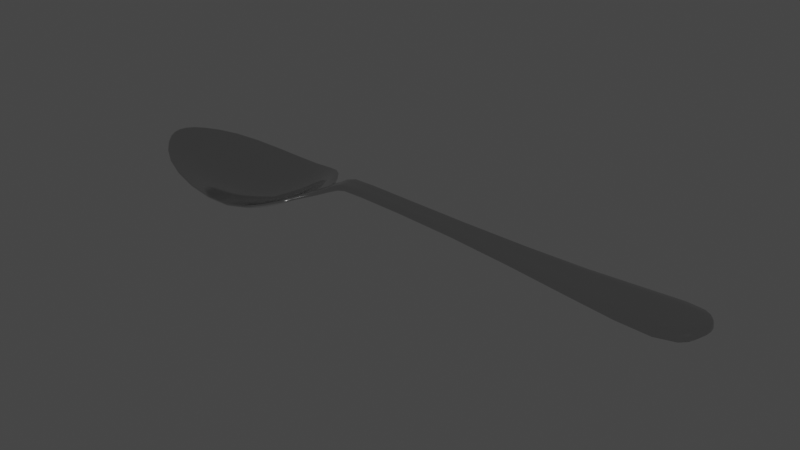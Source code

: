 # Source: spoon.blend  (saved by Blender 5.0.119; exported with 4.5.12 LTS)
import bpy
from mathutils import Matrix  # noqa: F401  (used for matrix-valued properties, if any)

bpy.ops.wm.read_factory_settings(use_empty=True)
scene = bpy.context.scene
scene.name = 'Scene'

# ---- collections
col_collection = bpy.data.collections.new('Collection'); scene.collection.children.link(col_collection)

# ---- materials (node trees are filled in below, after node groups)
mat_silverware_matmain = bpy.data.materials.new('Silverware_MatMain')
mat_silverware_matmain.alpha_threshold = 0.0
mat_silverware_matmain.use_backface_culling_lightprobe_volume = False
mat_silverware_matmain.use_transparent_shadow = False
mat_silverware_matmain.roughness = 0.5
mat_silverware_matmain.line_color = (0.0, 0.0, 0.0, 1.0)

# ---- node groups
ng_auto_smooth = bpy.data.node_groups.new('Auto Smooth', 'GeometryNodeTree')
_s = ng_auto_smooth.interface.new_socket(name='Geometry', in_out='OUTPUT', socket_type='NodeSocketGeometry')
_s = ng_auto_smooth.interface.new_socket(name='Geometry', in_out='INPUT', socket_type='NodeSocketGeometry')
_s = ng_auto_smooth.interface.new_socket(name='Angle', in_out='INPUT', socket_type='NodeSocketFloat')
_s.subtype = 'ANGLE'
_s.min_value = 0.0
_s.max_value = 3.142
ng_auto_smooth.is_modifier = True
_N = ng_auto_smooth.nodes; _L = ng_auto_smooth.links
n0 = _N.new('NodeGroupOutput'); n0.name = 'Group Output'; n0.location = (480, -100)
n1 = _N.new('NodeGroupInput'); n1.name = 'Group Input'; n1.location = (-420, -300)
n2 = _N.new('NodeGroupInput'); n2.name = 'Group Input.001'; n2.location = (-60, -100)
n3 = _N.new('GeometryNodeSetShadeSmooth'); n3.name = 'Set Shade Smooth'; n3.location = (120, -100)
n3.domain = 'EDGE'
n4 = _N.new('GeometryNodeSetShadeSmooth'); n4.name = 'Set Shade Smooth.001'; n4.location = (300, -100)
n5 = _N.new('GeometryNodeInputMeshEdgeAngle'); n5.name = 'Edge Angle'; n5.location = (-420, -220)
n6 = _N.new('GeometryNodeInputEdgeSmooth'); n6.name = 'Is Edge Smooth'; n6.location = (-60, -160)
n7 = _N.new('GeometryNodeInputShadeSmooth'); n7.name = 'Is Face Smooth'; n7.location = (-240, -340)
n8 = _N.new('FunctionNodeBooleanMath'); n8.name = 'Boolean Math'; n8.location = (-60, -220)
n9 = _N.new('FunctionNodeCompare'); n9.name = 'Compare'; n9.location = (-240, -180)
n9.operation = 'LESS_EQUAL'
_L.new(n5.outputs[0], n9.inputs[0])
_L.new(n4.outputs[0], n0.inputs[0])
_L.new(n1.outputs[1], n9.inputs[1])
_L.new(n9.outputs[0], n8.inputs[0])
_L.new(n7.outputs[0], n8.inputs[1])
_L.new(n2.outputs[0], n3.inputs[0])
_L.new(n6.outputs[0], n3.inputs[1])
_L.new(n3.outputs[0], n4.inputs[0])
_L.new(n8.outputs[0], n3.inputs[2])
n0.is_active_output = True

# ---- material node trees
mat_silverware_matmain.use_nodes = True; mat_silverware_matmain.node_tree.nodes.clear()
_N = mat_silverware_matmain.node_tree.nodes; _L = mat_silverware_matmain.node_tree.links
n0 = _N.new('ShaderNodeOutputMaterial'); n0.name = 'Material Output'; n0.location = (300, 300)
n1 = _N.new('ShaderNodeBsdfPrincipled'); n1.name = 'Principled BSDF'; n1.location = (10, 300)
n1.distribution = 'GGX'
n1.subsurface_method = 'RANDOM_WALK_SKIN'
n1.inputs[0].default_value = (0.6, 0.6, 0.6, 1.0)
n1.inputs[1].default_value = 1.0
n1.inputs[2].default_value = 0.08
n1.inputs[3].default_value = 1.45
n1.inputs[27].default_value = (0.0, 0.0, 0.0, 1.0)
n1.inputs[28].default_value = 1.0
_L.new(n1.outputs[0], n0.inputs[0])
n0.is_active_output = True

# ---- world
world_world = bpy.data.worlds.new('World'); scene.world = world_world
world_world.use_nodes = True; world_world.node_tree.nodes.clear()
_N = world_world.node_tree.nodes; _L = world_world.node_tree.links
n0 = _N.new('ShaderNodeOutputWorld'); n0.name = 'World Output'; n0.location = (300, 300)
n1 = _N.new('ShaderNodeBackground'); n1.name = 'Background'; n1.location = (10, 300)
n1.inputs[0].default_value = (0.05088, 0.05088, 0.05088, 1.0)
_L.new(n1.outputs[0], n0.inputs[0])
n0.is_active_output = True
world_world.color = (0.05088, 0.05088, 0.05088)
world_world.use_sun_shadow = False
world_world.sun_shadow_jitter_overblur = 0.0

# ---- meshes
me_spoon = bpy.data.meshes.new('Spoon')
me_spoon.from_pydata([(-0.484, -0.2428, -0.001902), (2.536, -0.1295, 0.05491), (-0.484, 0.2428, -0.001902), (2.536, 0.1295, 0.05491), (-0.8855, -0.4869, -0.1096), (-0.8855, 0.4869, -0.1096), (-1.331, -0.465, -0.06938), (-1.331, 0.465, -0.06938), (-1.896, -0.1697, 0.04882), (-1.896, 0.1697, 0.04882), (-0.3887, -0.0614, 0.01582), (-0.3887, 0.0614, 0.01582), (2.425, -0.2559, 0.03596), (2.425, 0.2559, 0.03596), (-0.4857, 0.08078, -0.002557), (-0.4857, -0.08078, -0.002557), (2.585, -0.04318, 0.06775), (2.585, 0.04318, 0.06775), (-0.8888, 0.1635, -0.2468), (-0.8888, -0.1635, -0.2468), (-1.35, 0.1565, -0.2033), (-1.35, -0.1565, -0.2033), (-1.962, 0.05641, 0.07031), (-1.962, -0.05641, 0.07031), (-0.3887, -0.02047, 0.01059), (-0.3887, 0.02047, 0.01059), (2.425, -0.0853, 0.03073), (2.425, 0.0853, 0.03073), (1.768, 0.1598, 0.04155), (1.768, -0.1598, 0.04155), (1.768, -0.05326, 0.03632), (1.768, 0.05326, 0.03632), (-0.1963, 0.0734, 0.1415), (-0.1963, -0.02447, 0.1362), (-0.1963, 0.02447, 0.1362), (-0.1963, -0.0734, 0.1415), (-0.6261, 0.4065, -0.02797), (-0.6261, -0.4065, -0.02797), (-0.6082, -0.1359, -0.09915), (-0.6082, 0.1359, -0.09915), (-1.694, 0.355, 0.004133), (-1.694, -0.355, 0.004133), (-1.753, -0.1196, -0.07245), (-1.753, 0.1196, -0.07245), (0.7859, -0.07551, 0.108), (0.7859, 0.07551, 0.108), (0.7859, -0.02517, 0.1028), (0.7859, 0.02517, 0.1028), (-0.4755, -0.2444, -0.02431), (2.55, -0.1315, -0.005323), (-0.4755, 0.2444, -0.02431), (2.55, 0.1315, -0.005323), (-0.8801, -0.4934, -0.1318), (-0.8801, 0.4934, -0.1318), (-1.336, -0.4724, -0.0914), (-1.336, 0.4724, -0.0914), (-1.911, -0.176, 0.03125), (-1.911, 0.176, 0.03125), (-0.377, -0.0614, -0.0113), (-0.377, 0.0614, -0.0113), (2.429, -0.2565, -0.02878), (2.429, 0.2565, -0.02878), (-0.4788, 0.08113, -0.02557), (-0.4788, -0.08113, -0.02557), (2.598, -0.0438, 0.009209), (2.598, 0.0438, 0.009209), (-0.8827, 0.1669, -0.2697), (-0.8827, -0.1669, -0.2697), (-1.355, 0.1603, -0.2265), (-1.355, -0.1603, -0.2265), (-1.977, 0.05837, 0.05163), (-1.977, -0.05837, 0.05163), (-0.3744, -0.02047, -0.01035), (-0.3744, 0.02047, -0.01035), (2.431, -0.0859, -0.02857), (2.431, 0.0859, -0.02857), (1.766, 0.1598, -0.01364), (1.766, -0.1598, -0.01364), (1.766, -0.05326, -0.01363), (1.766, 0.05326, -0.01363), (-0.1836, 0.0734, 0.08788), (-0.1833, -0.02447, 0.08797), (-0.1833, 0.02447, 0.08797), (-0.1836, -0.0734, 0.08788), (-0.6152, 0.4105, -0.04889), (-0.6152, -0.4105, -0.04889), (-0.5969, -0.1377, -0.1202), (-0.5969, 0.1377, -0.1202), (-1.703, 0.362, -0.01646), (-1.703, -0.362, -0.01646), (-1.763, -0.1232, -0.09353), (-1.763, 0.1232, -0.09353), (0.7826, -0.07551, 0.0529), (0.7826, 0.07551, 0.0529), (0.7826, -0.02517, 0.0529), (0.7826, 0.02517, 0.0529), (-0.1282, 0.07355, 0.1508), (-0.1282, -0.02452, 0.1456), (-0.1282, 0.02452, 0.1456), (-0.1282, -0.07355, 0.1508), (-0.1165, 0.07355, 0.09711), (-0.1162, -0.02452, 0.09719), (-0.1162, 0.02452, 0.09719), (-0.1165, -0.07355, 0.09711), (-0.4797, -0.2436, -0.01311), (2.543, -0.1305, 0.02218), (-0.4797, 0.2436, -0.01311), (2.543, 0.1305, 0.02218), (-0.8828, -0.4902, -0.1207), (-0.8828, 0.4902, -0.1207), (-1.333, -0.4687, -0.08039), (-1.333, 0.4687, -0.08039), (-1.903, -0.1728, 0.04004), (-1.903, 0.1728, 0.04004), (-0.3829, -0.0614, -0.0003548), (-0.3829, 0.0614, -0.0003549), (2.427, -0.2562, 0.0009736), (2.427, 0.2562, 0.0009736), (2.592, -0.04349, 0.03587), (2.592, 0.04349, 0.03587), (-1.969, 0.05739, 0.06097), (-1.969, -0.05739, 0.06097), (1.767, 0.1598, 0.01134), (1.767, -0.1598, 0.01134), (-0.19, 0.0734, 0.1121), (-0.19, -0.0734, 0.1121), (-0.6207, 0.4085, -0.03843), (-0.6207, -0.4085, -0.03843), (-1.698, 0.3585, -0.006164), (-1.698, -0.3585, -0.006164), (0.7842, -0.07551, 0.07784), (0.7842, 0.07551, 0.07784), (-0.1224, -0.07355, 0.1213), (-0.1224, 0.07355, 0.1213)], [], [(27, 17, 3, 13), (39, 36, 5, 18), (18, 5, 7, 20), (43, 40, 9, 22), (14, 25, 11, 2), (31, 27, 13, 28), (29, 12, 26, 30), (30, 26, 27, 31), (0, 10, 24, 15), (15, 24, 25, 14), (41, 42, 23, 8), (42, 43, 22, 23), (4, 19, 21, 6), (19, 18, 20, 21), (37, 38, 19, 4), (38, 39, 18, 19), (12, 1, 16, 26), (26, 16, 17, 27), (46, 30, 31, 47), (44, 29, 30, 46), (47, 31, 28, 45), (25, 34, 32, 11), (10, 35, 33, 24), (24, 33, 34, 25), (15, 14, 39, 38), (0, 15, 38, 37), (14, 2, 36, 39), (21, 20, 43, 42), (6, 21, 42, 41), (20, 7, 40, 43), (98, 47, 45, 96), (99, 44, 46, 97), (97, 46, 47, 98), (75, 61, 51, 65), (87, 66, 53, 84), (66, 68, 55, 53), (91, 70, 57, 88), (62, 50, 59, 73), (79, 76, 61, 75), (77, 78, 74, 60), (78, 79, 75, 74), (48, 63, 72, 58), (63, 62, 73, 72), (89, 56, 71, 90), (90, 71, 70, 91), (52, 54, 69, 67), (67, 69, 68, 66), (85, 52, 67, 86), (86, 67, 66, 87), (60, 74, 64, 49), (74, 75, 65, 64), (94, 95, 79, 78), (92, 94, 78, 77), (95, 93, 76, 79), (73, 59, 80, 82), (58, 72, 81, 83), (72, 73, 82, 81), (63, 86, 87, 62), (48, 85, 86, 63), (62, 87, 84, 50), (69, 90, 91, 68), (54, 89, 90, 69), (68, 91, 88, 55), (102, 100, 93, 95), (103, 101, 94, 92), (101, 102, 95, 94), (105, 116, 60, 49), (107, 119, 65, 51), (106, 115, 59, 50), (109, 126, 84, 53), (104, 127, 85, 48), (111, 109, 53, 55), (108, 110, 54, 52), (112, 121, 71, 56), (113, 128, 88, 57), (110, 129, 89, 54), (114, 104, 48, 58), (115, 124, 80, 59), (116, 123, 77, 60), (117, 107, 51, 61), (118, 105, 49, 64), (119, 118, 64, 65), (120, 113, 57, 70), (121, 120, 70, 71), (122, 117, 61, 76), (123, 130, 92, 77), (133, 131, 93, 100), (125, 114, 58, 83), (126, 106, 50, 84), (127, 108, 52, 85), (128, 111, 55, 88), (129, 112, 56, 89), (132, 125, 83, 103), (131, 122, 76, 93), (130, 132, 103, 92), (124, 133, 100, 80), (81, 82, 102, 101), (83, 81, 101, 103), (82, 80, 100, 102), (33, 97, 98, 34), (35, 99, 97, 33), (34, 98, 96, 32), (32, 96, 133, 124), (44, 99, 132, 130), (45, 28, 122, 131), (99, 35, 125, 132), (41, 8, 112, 129), (40, 7, 111, 128), (37, 4, 108, 127), (36, 2, 106, 126), (35, 10, 114, 125), (96, 45, 131, 133), (29, 44, 130, 123), (28, 13, 117, 122), (23, 22, 120, 121), (22, 9, 113, 120), (17, 16, 118, 119), (16, 1, 105, 118), (13, 3, 107, 117), (12, 29, 123, 116), (11, 32, 124, 115), (10, 0, 104, 114), (6, 41, 129, 110), (9, 40, 128, 113), (8, 23, 121, 112), (4, 6, 110, 108), (7, 5, 109, 111), (0, 37, 127, 104), (5, 36, 126, 109), (2, 11, 115, 106), (3, 17, 119, 107), (1, 12, 116, 105)])
me_spoon.polygons.foreach_set('use_smooth', [True] * 132)
_uv = me_spoon.uv_layers.new(name='UVMap')
_uv.uv.foreach_set('vector', [0.6048, 0.6235, 0.6093, 0.6452, 0.5974, 0.6384, 0.5845, 0.6217, 0.6239, 0.1785, 0.5894, 0.1734, 0.5787, 0.1378, 0.6247, 0.1376, 0.6247, 0.1376, 0.5787, 0.1378, 0.5863, 0.07769, 0.6291, 0.0819, 0.6368, 0.03179, 0.6059, 0.0326, 0.6313, 0.008212, 0.6461, 0.001675, 0.6273, 0.2027, 0.6358, 0.2218, 0.628, 0.221, 0.6053, 0.1956, 0.6135, 0.5372, 0.6048, 0.6235, 0.5845, 0.6217, 0.5987, 0.5365, 0.6432, 0.5391, 0.6472, 0.6253, 0.6269, 0.6248, 0.6284, 0.5381, 0.6284, 0.5381, 0.6269, 0.6248, 0.6048, 0.6235, 0.6135, 0.5372, 0.6767, 0.1995, 0.6511, 0.2226, 0.6433, 0.2226, 0.6536, 0.2038, 0.6536, 0.2038, 0.6433, 0.2226, 0.6358, 0.2218, 0.6273, 0.2027, 0.6961, 0.0385, 0.6654, 0.03383, 0.6597, 0.002671, 0.6738, 0.01105, 0.6654, 0.03383, 0.6368, 0.03179, 0.6461, 0.001675, 0.6597, 0.002671, 0.7099, 0.146, 0.6646, 0.1405, 0.6669, 0.08457, 0.7098, 0.08569, 0.6646, 0.1405, 0.6247, 0.1376, 0.6291, 0.0819, 0.6669, 0.08457, 0.6951, 0.1797, 0.6607, 0.1805, 0.6646, 0.1405, 0.7099, 0.146, 0.6607, 0.1805, 0.6239, 0.1785, 0.6247, 0.1376, 0.6646, 0.1405, 0.6472, 0.6253, 0.6326, 0.6402, 0.6205, 0.6457, 0.6269, 0.6248, 0.6269, 0.6248, 0.6205, 0.6457, 0.6093, 0.6452, 0.6048, 0.6235, 0.6327, 0.3974, 0.6284, 0.5381, 0.6135, 0.5372, 0.6256, 0.397, 0.64, 0.3978, 0.6432, 0.5391, 0.6284, 0.5381, 0.6327, 0.3974, 0.6256, 0.397, 0.6135, 0.5372, 0.5987, 0.5365, 0.6184, 0.3965, 0.6358, 0.2218, 0.6337, 0.2606, 0.6275, 0.2605, 0.628, 0.221, 0.6511, 0.2226, 0.6467, 0.2616, 0.6406, 0.261, 0.6433, 0.2226, 0.6433, 0.2226, 0.6406, 0.261, 0.6337, 0.2606, 0.6358, 0.2218, 0.6536, 0.2038, 0.6273, 0.2027, 0.6239, 0.1785, 0.6607, 0.1805, 0.6767, 0.1995, 0.6536, 0.2038, 0.6607, 0.1805, 0.6951, 0.1797, 0.6273, 0.2027, 0.6053, 0.1956, 0.5894, 0.1734, 0.6239, 0.1785, 0.6669, 0.08457, 0.6291, 0.0819, 0.6368, 0.03179, 0.6654, 0.03383, 0.7098, 0.08569, 0.6669, 0.08457, 0.6654, 0.03383, 0.6961, 0.0385, 0.6291, 0.0819, 0.5863, 0.07769, 0.6059, 0.0326, 0.6368, 0.03179, 0.6333, 0.2698, 0.6256, 0.397, 0.6184, 0.3965, 0.6265, 0.2692, 0.6468, 0.2704, 0.64, 0.3978, 0.6327, 0.3974, 0.64, 0.2702, 0.64, 0.2702, 0.6327, 0.3974, 0.6256, 0.397, 0.6333, 0.2698, 0.7652, 0.0302, 0.7422, 0.03105, 0.7578, 0.01146, 0.7711, 0.004461, 0.7532, 0.5264, 0.7521, 0.5633, 0.7144, 0.561, 0.7212, 0.5298, 0.7521, 0.5633, 0.7517, 0.6133, 0.7131, 0.6135, 0.7144, 0.561, 0.7552, 0.6587, 0.7621, 0.6874, 0.7479, 0.6805, 0.7267, 0.656, 0.7582, 0.5057, 0.7372, 0.5097, 0.7601, 0.4888, 0.7671, 0.4881, 0.7672, 0.1328, 0.7501, 0.1323, 0.7422, 0.03105, 0.7652, 0.0302, 0.8014, 0.1331, 0.7843, 0.1329, 0.7896, 0.03067, 0.8126, 0.03223, 0.7843, 0.1329, 0.7672, 0.1328, 0.7652, 0.0302, 0.7896, 0.03067, 0.803, 0.5111, 0.7819, 0.5064, 0.7741, 0.488, 0.781, 0.489, 0.7819, 0.5064, 0.7582, 0.5057, 0.7671, 0.4881, 0.7741, 0.488, 0.8101, 0.6563, 0.7889, 0.6802, 0.7753, 0.687, 0.782, 0.6587, 0.782, 0.6587, 0.7753, 0.687, 0.7621, 0.6874, 0.7552, 0.6587, 0.8243, 0.5622, 0.8243, 0.6144, 0.786, 0.6134, 0.787, 0.5632, 0.787, 0.5632, 0.786, 0.6134, 0.7517, 0.6133, 0.7521, 0.5633, 0.8184, 0.5313, 0.8243, 0.5622, 0.787, 0.5632, 0.7869, 0.5271, 0.7869, 0.5271, 0.787, 0.5632, 0.7521, 0.5633, 0.7532, 0.5264, 0.8126, 0.03223, 0.7896, 0.03067, 0.7841, 0.004795, 0.7975, 0.01211, 0.7896, 0.03067, 0.7652, 0.0302, 0.7711, 0.004461, 0.7841, 0.004795, 0.7775, 0.2921, 0.7693, 0.292, 0.7672, 0.1328, 0.7843, 0.1329, 0.7857, 0.2922, 0.7775, 0.2921, 0.7843, 0.1329, 0.8014, 0.1331, 0.7693, 0.292, 0.7611, 0.2919, 0.7501, 0.1323, 0.7672, 0.1328, 0.7671, 0.4881, 0.7601, 0.4888, 0.7589, 0.4512, 0.767, 0.4513, 0.781, 0.489, 0.7741, 0.488, 0.7752, 0.4515, 0.7834, 0.4516, 0.7741, 0.488, 0.7671, 0.4881, 0.767, 0.4513, 0.7752, 0.4515, 0.7819, 0.5064, 0.7869, 0.5271, 0.7532, 0.5264, 0.7582, 0.5057, 0.803, 0.5111, 0.8184, 0.5313, 0.7869, 0.5271, 0.7819, 0.5064, 0.7582, 0.5057, 0.7532, 0.5264, 0.7212, 0.5298, 0.7372, 0.5097, 0.786, 0.6134, 0.782, 0.6587, 0.7552, 0.6587, 0.7517, 0.6133, 0.8243, 0.6144, 0.8101, 0.6563, 0.782, 0.6587, 0.786, 0.6134, 0.7517, 0.6133, 0.7552, 0.6587, 0.7267, 0.656, 0.7131, 0.6135, 0.7672, 0.44, 0.7592, 0.4398, 0.7611, 0.2919, 0.7693, 0.292, 0.7834, 0.4402, 0.7753, 0.4401, 0.7775, 0.2921, 0.7857, 0.2922, 0.7753, 0.4401, 0.7672, 0.44, 0.7693, 0.292, 0.7775, 0.2921, 0.8005, 0.00833, 0.8175, 0.03074, 0.8126, 0.03223, 0.7975, 0.01211, 0.755, 0.007675, 0.7702, 0.0001933, 0.7711, 0.004461, 0.7578, 0.01146, 0.736, 0.5086, 0.7581, 0.4881, 0.7601, 0.4888, 0.7372, 0.5097, 0.713, 0.561, 0.7199, 0.5293, 0.7212, 0.5298, 0.7144, 0.561, 0.8043, 0.5101, 0.8197, 0.5308, 0.8184, 0.5313, 0.803, 0.5111, 0.7118, 0.6137, 0.713, 0.561, 0.7144, 0.561, 0.7131, 0.6135, 0.8257, 0.5622, 0.8257, 0.6146, 0.8243, 0.6144, 0.8243, 0.5622, 0.7899, 0.6813, 0.7757, 0.6885, 0.7753, 0.687, 0.7889, 0.6802, 0.7469, 0.6816, 0.7255, 0.6567, 0.7267, 0.656, 0.7479, 0.6805, 0.8257, 0.6146, 0.8113, 0.657, 0.8101, 0.6563, 0.8243, 0.6144, 0.7831, 0.4885, 0.8043, 0.5101, 0.803, 0.5111, 0.781, 0.489, 0.7581, 0.4881, 0.7548, 0.451, 0.7589, 0.4512, 0.7601, 0.4888, 0.8175, 0.03074, 0.8053, 0.1335, 0.8014, 0.1331, 0.8126, 0.03223, 0.7374, 0.02942, 0.755, 0.007675, 0.7578, 0.01146, 0.7422, 0.03105, 0.785, 0.0002317, 0.8005, 0.00833, 0.7975, 0.01211, 0.7841, 0.004795, 0.7702, 0.0001933, 0.785, 0.0002317, 0.7841, 0.004795, 0.7711, 0.004461, 0.7617, 0.689, 0.7469, 0.6816, 0.7479, 0.6805, 0.7621, 0.6874, 0.7757, 0.6885, 0.7617, 0.689, 0.7621, 0.6874, 0.7753, 0.687, 0.7462, 0.1326, 0.7374, 0.02942, 0.7422, 0.03105, 0.7501, 0.1323, 0.8053, 0.1335, 0.7897, 0.2924, 0.7857, 0.2922, 0.8014, 0.1331, 0.7553, 0.4405, 0.7571, 0.2919, 0.7611, 0.2919, 0.7592, 0.4398, 0.7875, 0.4515, 0.7831, 0.4885, 0.781, 0.489, 0.7834, 0.4516, 0.7199, 0.5293, 0.736, 0.5086, 0.7372, 0.5097, 0.7212, 0.5298, 0.8197, 0.5308, 0.8257, 0.5622, 0.8243, 0.5622, 0.8184, 0.5313, 0.7255, 0.6567, 0.7118, 0.6137, 0.7131, 0.6135, 0.7267, 0.656, 0.8113, 0.657, 0.7899, 0.6813, 0.7889, 0.6802, 0.8101, 0.6563, 0.7873, 0.4409, 0.7875, 0.4515, 0.7834, 0.4516, 0.7834, 0.4402, 0.7571, 0.2919, 0.7462, 0.1326, 0.7501, 0.1323, 0.7611, 0.2919, 0.7897, 0.2924, 0.7873, 0.4409, 0.7834, 0.4402, 0.7857, 0.2922, 0.7548, 0.451, 0.7553, 0.4405, 0.7592, 0.4398, 0.7589, 0.4512, 0.7752, 0.4515, 0.767, 0.4513, 0.7672, 0.44, 0.7753, 0.4401, 0.7834, 0.4516, 0.7752, 0.4515, 0.7753, 0.4401, 0.7834, 0.4402, 0.767, 0.4513, 0.7589, 0.4512, 0.7592, 0.4398, 0.7672, 0.44, 0.6406, 0.261, 0.64, 0.2702, 0.6333, 0.2698, 0.6337, 0.2606, 0.6467, 0.2616, 0.6468, 0.2704, 0.64, 0.2702, 0.6406, 0.261, 0.6337, 0.2606, 0.6333, 0.2698, 0.6265, 0.2692, 0.6275, 0.2605, 0.6275, 0.2605, 0.6265, 0.2692, 0.6232, 0.2696, 0.6242, 0.26, 0.64, 0.3978, 0.6468, 0.2704, 0.65, 0.2711, 0.6435, 0.3978, 0.6184, 0.3965, 0.5987, 0.5365, 0.5951, 0.536, 0.6149, 0.3961, 0.6468, 0.2704, 0.6467, 0.2616, 0.6501, 0.2615, 0.65, 0.2711, 0.6961, 0.0385, 0.6738, 0.01105, 0.6748, 0.009805, 0.6975, 0.03773, 0.6059, 0.0326, 0.5863, 0.07769, 0.5848, 0.07727, 0.6046, 0.03167, 0.6951, 0.1797, 0.7099, 0.146, 0.7114, 0.1465, 0.6963, 0.1806, 0.5894, 0.1734, 0.6053, 0.1956, 0.6042, 0.1966, 0.5881, 0.1742, 0.6467, 0.2616, 0.6511, 0.2226, 0.6531, 0.2237, 0.6501, 0.2615, 0.6265, 0.2692, 0.6184, 0.3965, 0.6149, 0.3961, 0.6232, 0.2696, 0.6432, 0.5391, 0.64, 0.3978, 0.6435, 0.3978, 0.6469, 0.539, 0.5987, 0.5365, 0.5845, 0.6217, 0.5805, 0.6227, 0.5951, 0.536, 0.6597, 0.002671, 0.6461, 0.001675, 0.6459, 0.0001933, 0.6601, 0.001176, 0.6461, 0.001675, 0.6313, 0.008212, 0.6305, 0.006875, 0.6459, 0.0001933, 0.6093, 0.6452, 0.6205, 0.6457, 0.6214, 0.6496, 0.6081, 0.6494, 0.6205, 0.6457, 0.6326, 0.6402, 0.635, 0.6436, 0.6214, 0.6496, 0.5845, 0.6217, 0.5974, 0.6384, 0.5945, 0.6416, 0.5805, 0.6227, 0.6472, 0.6253, 0.6432, 0.5391, 0.6469, 0.539, 0.651, 0.6268, 0.628, 0.221, 0.6275, 0.2605, 0.6242, 0.26, 0.6259, 0.222, 0.6511, 0.2226, 0.6767, 0.1995, 0.6777, 0.2006, 0.6531, 0.2237, 0.7098, 0.08569, 0.6961, 0.0385, 0.6975, 0.03773, 0.7114, 0.08546, 0.6313, 0.008212, 0.6059, 0.0326, 0.6046, 0.03167, 0.6305, 0.006875, 0.6738, 0.01105, 0.6597, 0.002671, 0.6601, 0.001176, 0.6748, 0.009805, 0.7099, 0.146, 0.7098, 0.08569, 0.7114, 0.08546, 0.7114, 0.1465, 0.5863, 0.07769, 0.5787, 0.1378, 0.5772, 0.138, 0.5848, 0.07727, 0.6767, 0.1995, 0.6951, 0.1797, 0.6963, 0.1806, 0.6777, 0.2006, 0.5787, 0.1378, 0.5894, 0.1734, 0.5881, 0.1742, 0.5772, 0.138, 0.6053, 0.1956, 0.628, 0.221, 0.6259, 0.222, 0.6042, 0.1966, 0.5974, 0.6384, 0.6093, 0.6452, 0.6081, 0.6494, 0.5945, 0.6416, 0.6326, 0.6402, 0.6472, 0.6253, 0.651, 0.6268, 0.635, 0.6436])
me_spoon.materials.append(mat_silverware_matmain)
me_spoon.update()

# ---- objects
ob_spoon_modelmain = bpy.data.objects.new('Spoon_ModelMain', me_spoon)

# ---- transforms, parenting, visibility, modifiers, constraints
ob_spoon_modelmain.location = (-0.3094, -0.9419, -0.03632)
_m = ob_spoon_modelmain.modifiers.new('Subdivision', 'SUBSURF')
_m.render_levels = 1
_m = ob_spoon_modelmain.modifiers.new('Auto Smooth', 'NODES')
_m.node_group = ng_auto_smooth
_gi = [s.identifier for s in ng_auto_smooth.interface.items_tree if s.item_type == 'SOCKET' and s.in_out == 'INPUT']
_m[_gi[1]] = 0.5236  # 'Angle'

# ---- collection membership
col_collection.objects.link(ob_spoon_modelmain)

# ---- scene / render settings (as saved in the file)
scene.frame_start = 1; scene.frame_end = 250; scene.frame_set(2)
scene.render.engine = 'BLENDER_EEVEE_NEXT'
scene.render.bake_bias = 0.0
scene.render.bake_samples = 0
scene.cycles.sampling_pattern = 'TABULATED_SOBOL'
scene.view_settings.view_transform = 'Filmic'
bpy.context.view_layer.update()

# ---- added for rendering (the .blend has no active camera and no usable light): camera, sun
cam_auto = bpy.data.cameras.new('AutoCamera')
cam_auto.lens = 50.0
cam_auto.sensor_width = 36.0
cam_auto.clip_end = 1000.0
ob_auto_camera = bpy.data.objects.new('AutoCamera', cam_auto)
scene.collection.objects.link(ob_auto_camera)
ob_auto_camera.location = (4.32222, -6.12603, 3.37113)
ob_auto_camera.rotation_euler = (1.09748, -7.21219e-08, 0.694738)
scene.camera = ob_auto_camera
light_auto_sun = bpy.data.lights.new('AutoSun', 'SUN')
light_auto_sun.energy = 3.0
light_auto_sun.angle = 0.0523599
ob_auto_sun = bpy.data.objects.new('AutoSun', light_auto_sun)
scene.collection.objects.link(ob_auto_sun)
ob_auto_sun.rotation_euler = (0.872665, 0.174533, 0.523599)
bpy.context.view_layer.update()
